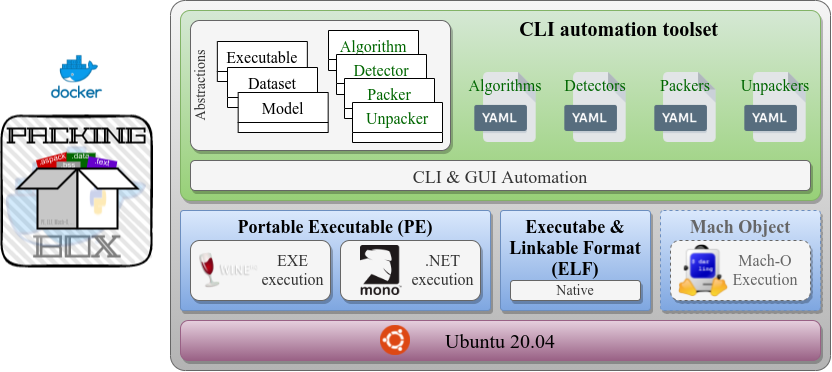

The diagram above was exported from draw.io. Its source (the exported page's mxGraphModel, read from the mxfile embedded in the PNG):
<mxGraphModel dx="1831" dy="581" grid="1" gridSize="10" guides="1" tooltips="1" connect="1" arrows="1" fold="1" page="1" pageScale="1" pageWidth="850" pageHeight="1100" math="0" shadow="0">
  <root>
    <mxCell id="0" />
    <mxCell id="1" parent="0" />
    <mxCell id="k69Dn2ouuFQja8HGXHC--1" value="" style="rounded=1;whiteSpace=wrap;html=1;arcSize=4;fillColor=#f5f5f5;gradientColor=#b3b3b3;strokeColor=#666666;fontFamily=Computer Modern;fontSource=https%3A%2F%2Ffonts.googleapis.com%2Fcss%3Ffamily%3DComputer%2BModern;" parent="1" vertex="1">
      <mxGeometry x="40" y="140" width="660" height="370" as="geometry" />
    </mxCell>
    <mxCell id="k69Dn2ouuFQja8HGXHC--2" value="Ubuntu 20.04" style="rounded=1;whiteSpace=wrap;html=1;arcSize=20;fillColor=#e6d0de;strokeColor=#996185;fontSize=20;shadow=1;gradientColor=#996185;fontFamily=Computer Modern;fontSource=https%3A%2F%2Ffonts.googleapis.com%2Fcss%3Ffamily%3DComputer%2BModern;" parent="1" vertex="1">
      <mxGeometry x="50" y="460" width="640" height="40" as="geometry" />
    </mxCell>
    <mxCell id="k69Dn2ouuFQja8HGXHC--6" value="" style="shape=image;imageAspect=0;aspect=fixed;verticalLabelPosition=bottom;verticalAlign=top;image=https://upload.wikimedia.org/wikipedia/commons/thumb/a/ab/Logo-ubuntu_cof-orange-hex.svg/1200px-Logo-ubuntu_cof-orange-hex.svg.png;fontFamily=Computer Modern;fontSource=https%3A%2F%2Ffonts.googleapis.com%2Fcss%3Ffamily%3DComputer%2BModern;" parent="1" vertex="1">
      <mxGeometry x="250" y="465" width="30" height="30" as="geometry" />
    </mxCell>
    <mxCell id="k69Dn2ouuFQja8HGXHC--8" value="Portable Executable (PE)" style="rounded=1;whiteSpace=wrap;html=1;fontSize=18;arcSize=3;verticalAlign=top;shadow=1;fillColor=#dae8fc;gradientColor=#7ea6e0;strokeColor=#6c8ebf;fontStyle=1;fontFamily=Computer Modern;fontSource=https%3A%2F%2Ffonts.googleapis.com%2Fcss%3Ffamily%3DComputer%2BModern;" parent="1" vertex="1">
      <mxGeometry x="50" y="350" width="310" height="100" as="geometry" />
    </mxCell>
    <mxCell id="k69Dn2ouuFQja8HGXHC--9" value="Executabe &amp;amp; Linkable Format (ELF)" style="rounded=1;whiteSpace=wrap;html=1;fontSize=18;arcSize=3;verticalAlign=top;shadow=1;fillColor=#dae8fc;gradientColor=#7ea6e0;strokeColor=#6c8ebf;fontStyle=1;fontFamily=Computer Modern;fontSource=https%3A%2F%2Ffonts.googleapis.com%2Fcss%3Ffamily%3DComputer%2BModern;" parent="1" vertex="1">
      <mxGeometry x="370" y="350" width="150" height="100" as="geometry" />
    </mxCell>
    <mxCell id="k69Dn2ouuFQja8HGXHC--11" value="EXE&lt;br style=&quot;font-size: 16px;&quot;&gt;execution" style="rounded=1;whiteSpace=wrap;html=1;fontSize=16;verticalAlign=top;spacingTop=4;spacingLeft=65;shadow=1;fillColor=#f5f5f5;fontColor=#333333;strokeColor=#666666;fontFamily=Computer Modern;fontSource=https%3A%2F%2Ffonts.googleapis.com%2Fcss%3Ffamily%3DComputer%2BModern;" parent="1" vertex="1">
      <mxGeometry x="60" y="380" width="140" height="60" as="geometry" />
    </mxCell>
    <mxCell id="k69Dn2ouuFQja8HGXHC--12" value=".NET&lt;br style=&quot;font-size: 16px;&quot;&gt;execution" style="rounded=1;whiteSpace=wrap;html=1;fontSize=16;verticalAlign=top;spacingLeft=65;spacingTop=4;shadow=1;fillColor=#f5f5f5;fontColor=#333333;strokeColor=#666666;fontFamily=Computer Modern;fontSource=https%3A%2F%2Ffonts.googleapis.com%2Fcss%3Ffamily%3DComputer%2BModern;" parent="1" vertex="1">
      <mxGeometry x="210" y="380" width="140" height="60" as="geometry" />
    </mxCell>
    <mxCell id="k69Dn2ouuFQja8HGXHC--14" value="" style="shape=image;imageAspect=0;aspect=fixed;verticalLabelPosition=bottom;verticalAlign=top;fontSize=18;image=https://upload.wikimedia.org/wikipedia/commons/thumb/c/cc/Mono_Project_Logo.svg/langfr-220px-Mono_Project_Logo.svg.png;fontFamily=Computer Modern;fontSource=https%3A%2F%2Ffonts.googleapis.com%2Fcss%3Ffamily%3DComputer%2BModern;" parent="1" vertex="1">
      <mxGeometry x="230" y="385" width="41.67" height="50" as="geometry" />
    </mxCell>
    <mxCell id="k69Dn2ouuFQja8HGXHC--16" value="" style="shape=image;imageAspect=0;aspect=fixed;verticalLabelPosition=bottom;verticalAlign=top;fontSize=18;image=http://3.bp.blogspot.com/-01HORuhFRqU/UYFgSGGz6-I/AAAAAAAAFhA/SbLgIl3fcfw/s1600/winehq-logo.png;fontFamily=Computer Modern;fontSource=https%3A%2F%2Ffonts.googleapis.com%2Fcss%3Ffamily%3DComputer%2BModern;" parent="1" vertex="1">
      <mxGeometry x="65" y="385" width="66.67" height="50" as="geometry" />
    </mxCell>
    <mxCell id="k69Dn2ouuFQja8HGXHC--17" value="" style="shape=image;imageAspect=0;aspect=fixed;verticalLabelPosition=bottom;verticalAlign=top;shadow=1;fontSize=16;image=https://sys-admin.fr/wp-content/uploads/2020/06/docker-logo.png;fontFamily=Computer Modern;fontSource=https%3A%2F%2Ffonts.googleapis.com%2Fcss%3Ffamily%3DComputer%2BModern;" parent="1" vertex="1">
      <mxGeometry x="-83.5" y="191" width="60" height="51.25" as="geometry" />
    </mxCell>
    <mxCell id="k69Dn2ouuFQja8HGXHC--19" value="CLI automation toolset" style="rounded=1;whiteSpace=wrap;html=1;shadow=1;fontSize=20;verticalAlign=top;arcSize=5;fillColor=#d5e8d4;gradientColor=#97d077;strokeColor=#82b366;align=right;fontStyle=1;spacingRight=100;fontFamily=Computer Modern;fontSource=https%3A%2F%2Ffonts.googleapis.com%2Fcss%3Ffamily%3DComputer%2BModern;" parent="1" vertex="1">
      <mxGeometry x="50" y="150" width="640" height="190" as="geometry" />
    </mxCell>
    <mxCell id="k69Dn2ouuFQja8HGXHC--20" value="" style="shape=image;imageAspect=0;aspect=fixed;verticalLabelPosition=bottom;verticalAlign=top;shadow=1;fontSize=16;image=https://github.com/dhondta/docker-packing-box/raw/main/docs/imgs/logo.png;fontFamily=Computer Modern;fontSource=https%3A%2F%2Ffonts.googleapis.com%2Fcss%3Ffamily%3DComputer%2BModern;" parent="1" vertex="1">
      <mxGeometry x="-130" y="254.5" width="153" height="153" as="geometry" />
    </mxCell>
    <mxCell id="k69Dn2ouuFQja8HGXHC--25" value="Abstractions" style="rounded=1;whiteSpace=wrap;html=1;shadow=1;fontSize=14;verticalAlign=top;arcSize=7;horizontal=0;spacingTop=-4;fillColor=#f5f5f5;strokeColor=#666666;fontColor=#333333;fontFamily=Computer Modern;fontSource=https%3A%2F%2Ffonts.googleapis.com%2Fcss%3Ffamily%3DComputer%2BModern;" parent="1" vertex="1">
      <mxGeometry x="60" y="160" width="260" height="130" as="geometry" />
    </mxCell>
    <mxCell id="k69Dn2ouuFQja8HGXHC--26" value="Executable" style="swimlane;fontStyle=0;childLayout=stackLayout;horizontal=1;startSize=30;fillColor=#ffffff;horizontalStack=0;resizeParent=1;resizeParentMax=0;resizeLast=0;collapsible=0;marginBottom=0;swimlaneFillColor=#ffffff;shadow=0;fontSize=16;verticalAlign=top;align=center;fontColor=#000000;fontFamily=Computer Modern;fontSource=https%3A%2F%2Ffonts.googleapis.com%2Fcss%3Ffamily%3DComputer%2BModern;" parent="1" vertex="1">
      <mxGeometry x="86.84" y="181" width="90" height="40" as="geometry" />
    </mxCell>
    <mxCell id="k69Dn2ouuFQja8HGXHC--27" value="Dataset" style="swimlane;fontStyle=0;childLayout=stackLayout;horizontal=1;startSize=30;fillColor=#ffffff;horizontalStack=0;resizeParent=1;resizeParentMax=0;resizeLast=0;collapsible=0;marginBottom=0;swimlaneFillColor=#ffffff;shadow=0;fontSize=16;verticalAlign=top;align=center;fontColor=#000000;fontFamily=Computer Modern;fontSource=https%3A%2F%2Ffonts.googleapis.com%2Fcss%3Ffamily%3DComputer%2BModern;" parent="1" vertex="1">
      <mxGeometry x="97" y="207" width="90" height="40" as="geometry" />
    </mxCell>
    <mxCell id="k69Dn2ouuFQja8HGXHC--28" value="Model" style="swimlane;fontStyle=0;childLayout=stackLayout;horizontal=1;startSize=30;fillColor=#ffffff;horizontalStack=0;resizeParent=1;resizeParentMax=0;resizeLast=0;collapsible=0;marginBottom=0;swimlaneFillColor=#ffffff;shadow=0;fontSize=16;verticalAlign=top;align=center;fontColor=#000000;fontFamily=Computer Modern;fontSource=https%3A%2F%2Ffonts.googleapis.com%2Fcss%3Ffamily%3DComputer%2BModern;" parent="1" vertex="1">
      <mxGeometry x="107.67000000000002" y="232" width="90" height="40" as="geometry" />
    </mxCell>
    <mxCell id="k69Dn2ouuFQja8HGXHC--29" value="Algorithm" style="swimlane;fontStyle=0;childLayout=stackLayout;horizontal=1;startSize=29;fillColor=#ffffff;horizontalStack=0;resizeParent=1;resizeParentMax=0;resizeLast=0;collapsible=0;marginBottom=0;swimlaneFillColor=#ffffff;shadow=0;fontSize=16;verticalAlign=top;align=center;fontFamily=Computer Modern;fontSource=https%3A%2F%2Ffonts.googleapis.com%2Fcss%3Ffamily%3DComputer%2BModern;fontColor=#006600;" parent="1" vertex="1">
      <mxGeometry x="198" y="170" width="90" height="40" as="geometry" />
    </mxCell>
    <mxCell id="k69Dn2ouuFQja8HGXHC--35" value="Algorithms" style="shape=image;imageAspect=0;aspect=fixed;verticalLabelPosition=top;verticalAlign=bottom;shadow=0;fontSize=16;image=https://www.file-extension.info/images/resource/formats/yaml.png;labelPosition=center;align=center;spacingTop=0;spacingBottom=-24;fontColor=#006600;fontFamily=Computer Modern;fontSource=https%3A%2F%2Ffonts.googleapis.com%2Fcss%3Ffamily%3DComputer%2BModern;" parent="1" vertex="1">
      <mxGeometry x="340" y="212" width="70" height="70" as="geometry" />
    </mxCell>
    <mxCell id="k69Dn2ouuFQja8HGXHC--36" value="Detectors" style="shape=image;imageAspect=0;aspect=fixed;verticalLabelPosition=top;verticalAlign=bottom;shadow=0;fontSize=16;image=https://www.file-extension.info/images/resource/formats/yaml.png;labelPosition=center;align=center;spacingTop=0;spacingBottom=-24;fontColor=#006600;fontFamily=Computer Modern;fontSource=https%3A%2F%2Ffonts.googleapis.com%2Fcss%3Ffamily%3DComputer%2BModern;" parent="1" vertex="1">
      <mxGeometry x="430" y="212" width="70" height="70" as="geometry" />
    </mxCell>
    <mxCell id="k69Dn2ouuFQja8HGXHC--37" value="Packers" style="shape=image;imageAspect=0;aspect=fixed;verticalLabelPosition=top;verticalAlign=bottom;shadow=0;fontSize=16;image=https://www.file-extension.info/images/resource/formats/yaml.png;labelPosition=center;align=center;spacingTop=0;spacingBottom=-24;fontColor=#006600;fontFamily=Computer Modern;fontSource=https%3A%2F%2Ffonts.googleapis.com%2Fcss%3Ffamily%3DComputer%2BModern;" parent="1" vertex="1">
      <mxGeometry x="520" y="212" width="70" height="70" as="geometry" />
    </mxCell>
    <mxCell id="k69Dn2ouuFQja8HGXHC--38" value="Unpackers" style="shape=image;imageAspect=0;aspect=fixed;verticalLabelPosition=top;verticalAlign=bottom;shadow=0;fontSize=16;image=https://www.file-extension.info/images/resource/formats/yaml.png;labelPosition=center;align=center;spacingTop=0;spacingBottom=-24;fontColor=#006600;fontFamily=Computer Modern;fontSource=https%3A%2F%2Ffonts.googleapis.com%2Fcss%3Ffamily%3DComputer%2BModern;" parent="1" vertex="1">
      <mxGeometry x="610" y="212" width="70" height="70" as="geometry" />
    </mxCell>
    <mxCell id="k69Dn2ouuFQja8HGXHC--41" value="Native" style="rounded=1;whiteSpace=wrap;html=1;fontSize=14;verticalAlign=top;spacingLeft=0;spacingTop=-2;shadow=1;fillColor=#f5f5f5;fontColor=#333333;strokeColor=#666666;spacing=0;fontFamily=Computer Modern;fontSource=https%3A%2F%2Ffonts.googleapis.com%2Fcss%3Ffamily%3DComputer%2BModern;" parent="1" vertex="1">
      <mxGeometry x="380" y="420" width="130" height="20" as="geometry" />
    </mxCell>
    <mxCell id="k69Dn2ouuFQja8HGXHC--43" value="CLI &amp;amp; GUI Automation" style="rounded=1;whiteSpace=wrap;html=1;fontSize=18;verticalAlign=top;spacingLeft=0;spacingTop=0;shadow=1;fillColor=#f5f5f5;fontColor=#333333;strokeColor=#666666;fontFamily=Computer Modern;fontSource=https%3A%2F%2Ffonts.googleapis.com%2Fcss%3Ffamily%3DComputer%2BModern;" parent="1" vertex="1">
      <mxGeometry x="60" y="300" width="620" height="30" as="geometry" />
    </mxCell>
    <mxCell id="k69Dn2ouuFQja8HGXHC--44" value="Mach Object" style="rounded=1;whiteSpace=wrap;html=1;fontSize=18;arcSize=3;verticalAlign=top;shadow=1;fillColor=#dae8fc;gradientColor=#7ea6e0;strokeColor=#6c8ebf;fontStyle=1;dashed=1;fontColor=#666666;fontFamily=Computer Modern;fontSource=https%3A%2F%2Ffonts.googleapis.com%2Fcss%3Ffamily%3DComputer%2BModern;" parent="1" vertex="1">
      <mxGeometry x="530" y="350" width="160" height="100" as="geometry" />
    </mxCell>
    <mxCell id="k69Dn2ouuFQja8HGXHC--45" value="Mach-O&lt;br&gt;Execution" style="rounded=1;whiteSpace=wrap;html=1;fontSize=16;verticalAlign=top;spacingLeft=50;spacingTop=6;shadow=1;fillColor=#f5f5f5;fontColor=#666666;strokeColor=#666666;spacing=0;dashed=1;fontFamily=Computer Modern;fontSource=https%3A%2F%2Ffonts.googleapis.com%2Fcss%3Ffamily%3DComputer%2BModern;" parent="1" vertex="1">
      <mxGeometry x="540" y="380" width="140" height="60" as="geometry" />
    </mxCell>
    <mxCell id="k69Dn2ouuFQja8HGXHC--46" value="" style="shape=image;imageAspect=0;aspect=fixed;verticalLabelPosition=bottom;verticalAlign=top;shadow=0;fontSize=18;fontColor=#FFFFFF;strokeColor=#996185;fillColor=#D5739D;gradientColor=#996185;image=https://upload.wikimedia.org/wikipedia/commons/a/ae/Darling_project_logo.png;fontFamily=Computer Modern;fontSource=https%3A%2F%2Ffonts.googleapis.com%2Fcss%3Ffamily%3DComputer%2BModern;" parent="1" vertex="1">
      <mxGeometry x="547" y="383" width="52.06" height="55" as="geometry" />
    </mxCell>
    <mxCell id="snpNNLFNX_Axp-qhMry_-1" value="Detector" style="swimlane;fontStyle=0;childLayout=stackLayout;horizontal=1;startSize=29;fillColor=#ffffff;horizontalStack=0;resizeParent=1;resizeParentMax=0;resizeLast=0;collapsible=0;marginBottom=0;swimlaneFillColor=#ffffff;shadow=0;fontSize=16;verticalAlign=top;align=center;fontFamily=Computer Modern;fontSource=https://fonts.googleapis.com/css?family=Computer+Modern;fontColor=#006600;" vertex="1" parent="1">
      <mxGeometry x="206" y="194" width="90" height="40" as="geometry" />
    </mxCell>
    <mxCell id="k69Dn2ouuFQja8HGXHC--30" value="Packer" style="swimlane;fontStyle=0;childLayout=stackLayout;horizontal=1;startSize=30;fillColor=#ffffff;horizontalStack=0;resizeParent=1;resizeParentMax=0;resizeLast=0;collapsible=0;marginBottom=0;swimlaneFillColor=#ffffff;shadow=0;fontSize=16;verticalAlign=top;fontFamily=Computer Modern;fontSource=https%3A%2F%2Ffonts.googleapis.com%2Fcss%3Ffamily%3DComputer%2BModern;fontColor=#006600;" parent="1" vertex="1">
      <mxGeometry x="214" y="218" width="90" height="40" as="geometry" />
    </mxCell>
    <mxCell id="k69Dn2ouuFQja8HGXHC--31" value="Unpacker" style="swimlane;fontStyle=0;childLayout=stackLayout;horizontal=1;startSize=30;fillColor=#ffffff;horizontalStack=0;resizeParent=1;resizeParentMax=0;resizeLast=0;collapsible=0;marginBottom=0;swimlaneFillColor=#ffffff;shadow=0;fontSize=16;verticalAlign=top;fontColor=#006600;fontFamily=Computer Modern;fontSource=https%3A%2F%2Ffonts.googleapis.com%2Fcss%3Ffamily%3DComputer%2BModern;" parent="1" vertex="1">
      <mxGeometry x="222" y="242" width="90" height="40" as="geometry" />
    </mxCell>
  </root>
</mxGraphModel>